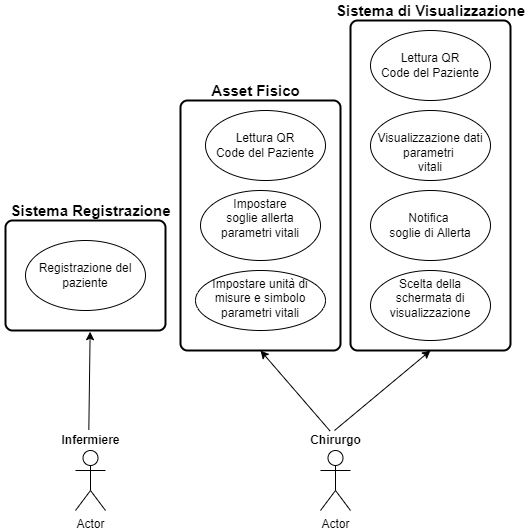

The diagram above was exported from draw.io. Its source (the exported page's mxGraphModel, read from the mxfile embedded in the PNG):
<mxGraphModel dx="1185" dy="1815" grid="1" gridSize="10" guides="1" tooltips="1" connect="1" arrows="1" fold="1" page="1" pageScale="1" pageWidth="827" pageHeight="1169" math="0" shadow="0">
  <root>
    <mxCell id="0" />
    <mxCell id="1" parent="0" />
    <mxCell id="E0ih4Q7Oy_LTi3J9L3dw-4" value="&lt;br&gt;Lettura QR&lt;br&gt;Code del Paziente" style="ellipse;whiteSpace=wrap;html=1;verticalAlign=top;" parent="1" vertex="1">
      <mxGeometry x="510" y="10" width="120" height="70" as="geometry" />
    </mxCell>
    <mxCell id="E0ih4Q7Oy_LTi3J9L3dw-7" value="" style="rounded=1;whiteSpace=wrap;html=1;absoluteArcSize=1;arcSize=14;strokeWidth=2;fontSize=15;fillColor=none;" parent="1" vertex="1">
      <mxGeometry x="490" width="160" height="330" as="geometry" />
    </mxCell>
    <mxCell id="E0ih4Q7Oy_LTi3J9L3dw-8" value="&lt;b&gt;Sistema di Visualizzazione&lt;/b&gt;" style="text;html=1;align=center;verticalAlign=middle;resizable=0;points=[];autosize=1;strokeColor=none;fillColor=none;fontSize=15;" parent="1" vertex="1">
      <mxGeometry x="470" y="-20" width="200" height="20" as="geometry" />
    </mxCell>
    <mxCell id="E0ih4Q7Oy_LTi3J9L3dw-15" value="&lt;br&gt;Visualizzazione dati parametri&amp;nbsp;&lt;br&gt;vitali" style="ellipse;whiteSpace=wrap;html=1;verticalAlign=top;" parent="1" vertex="1">
      <mxGeometry x="510" y="90" width="120" height="70" as="geometry" />
    </mxCell>
    <mxCell id="E0ih4Q7Oy_LTi3J9L3dw-16" value="Scelta della schermata di visualizzazione" style="ellipse;whiteSpace=wrap;html=1;verticalAlign=top;" parent="1" vertex="1">
      <mxGeometry x="510" y="250" width="120" height="70" as="geometry" />
    </mxCell>
    <mxCell id="3SvuiWQM9UK05cWQnXh9-1" value="Actor" style="shape=umlActor;verticalLabelPosition=bottom;verticalAlign=top;html=1;" parent="1" vertex="1">
      <mxGeometry x="460" y="430" width="30" height="60" as="geometry" />
    </mxCell>
    <mxCell id="3SvuiWQM9UK05cWQnXh9-2" value="&lt;b&gt;Chirurgo&lt;/b&gt;" style="text;html=1;align=center;verticalAlign=middle;resizable=0;points=[];autosize=1;strokeColor=none;fillColor=none;" parent="1" vertex="1">
      <mxGeometry x="440" y="410" width="70" height="20" as="geometry" />
    </mxCell>
    <mxCell id="3SvuiWQM9UK05cWQnXh9-3" value="Actor" style="shape=umlActor;verticalLabelPosition=bottom;verticalAlign=top;html=1;" parent="1" vertex="1">
      <mxGeometry x="215" y="430" width="30" height="60" as="geometry" />
    </mxCell>
    <mxCell id="3SvuiWQM9UK05cWQnXh9-4" value="&lt;b&gt;Infermiere&lt;/b&gt;" style="text;html=1;align=center;verticalAlign=middle;resizable=0;points=[];autosize=1;strokeColor=none;fillColor=none;" parent="1" vertex="1">
      <mxGeometry x="195" y="410" width="70" height="20" as="geometry" />
    </mxCell>
    <mxCell id="3SvuiWQM9UK05cWQnXh9-8" value="&lt;br&gt;Registrazione del paziente" style="ellipse;whiteSpace=wrap;html=1;verticalAlign=top;" parent="1" vertex="1">
      <mxGeometry x="165" y="220" width="120" height="70" as="geometry" />
    </mxCell>
    <mxCell id="3SvuiWQM9UK05cWQnXh9-9" value="Impostare&lt;br&gt;soglie allerta parametri vitali" style="ellipse;whiteSpace=wrap;html=1;verticalAlign=top;" parent="1" vertex="1">
      <mxGeometry x="340" y="170" width="120" height="70" as="geometry" />
    </mxCell>
    <mxCell id="3SvuiWQM9UK05cWQnXh9-10" value="Impostare unità di misure e simbolo parametri vitali" style="ellipse;whiteSpace=wrap;html=1;verticalAlign=top;" parent="1" vertex="1">
      <mxGeometry x="335" y="250" width="130" height="60" as="geometry" />
    </mxCell>
    <mxCell id="3SvuiWQM9UK05cWQnXh9-14" value="" style="rounded=1;whiteSpace=wrap;html=1;absoluteArcSize=1;arcSize=14;strokeWidth=2;fontSize=15;fillColor=none;" parent="1" vertex="1">
      <mxGeometry x="145" y="200" width="160" height="110" as="geometry" />
    </mxCell>
    <mxCell id="3SvuiWQM9UK05cWQnXh9-15" value="&lt;b&gt;Sistema Registrazione&lt;/b&gt;" style="text;html=1;align=center;verticalAlign=middle;resizable=0;points=[];autosize=1;strokeColor=none;fillColor=none;fontSize=15;" parent="1" vertex="1">
      <mxGeometry x="140" y="180" width="180" height="20" as="geometry" />
    </mxCell>
    <mxCell id="3SvuiWQM9UK05cWQnXh9-16" value="&lt;br&gt;Notifica &lt;br&gt;soglie di Allerta" style="ellipse;whiteSpace=wrap;html=1;verticalAlign=top;" parent="1" vertex="1">
      <mxGeometry x="510" y="170" width="120" height="70" as="geometry" />
    </mxCell>
    <mxCell id="3SvuiWQM9UK05cWQnXh9-24" value="" style="endArrow=classic;html=1;rounded=0;fontSize=12;exitX=0.486;exitY=0;exitDx=0;exitDy=0;exitPerimeter=0;entryX=0.5;entryY=1;entryDx=0;entryDy=0;" parent="1" source="3SvuiWQM9UK05cWQnXh9-2" target="E0ih4Q7Oy_LTi3J9L3dw-7" edge="1">
      <mxGeometry width="50" height="50" relative="1" as="geometry">
        <mxPoint x="301.99" y="441" as="sourcePoint" />
        <mxPoint x="290" y="360" as="targetPoint" />
      </mxGeometry>
    </mxCell>
    <mxCell id="fjBfHfK_7kIq0M8gZ0TI-1" value="" style="endArrow=classic;html=1;rounded=0;exitX=0.476;exitY=-0.028;exitDx=0;exitDy=0;exitPerimeter=0;entryX=0.529;entryY=1.011;entryDx=0;entryDy=0;entryPerimeter=0;" edge="1" parent="1" source="3SvuiWQM9UK05cWQnXh9-4" target="3SvuiWQM9UK05cWQnXh9-14">
      <mxGeometry width="50" height="50" relative="1" as="geometry">
        <mxPoint x="450" y="260" as="sourcePoint" />
        <mxPoint x="500" y="210" as="targetPoint" />
      </mxGeometry>
    </mxCell>
    <mxCell id="fjBfHfK_7kIq0M8gZ0TI-3" value="" style="rounded=1;whiteSpace=wrap;html=1;absoluteArcSize=1;arcSize=14;strokeWidth=2;fontSize=15;fillColor=none;" vertex="1" parent="1">
      <mxGeometry x="320" y="80" width="160" height="250" as="geometry" />
    </mxCell>
    <mxCell id="fjBfHfK_7kIq0M8gZ0TI-4" value="&lt;b&gt;Asset Fisico&lt;/b&gt;" style="text;html=1;align=center;verticalAlign=middle;resizable=0;points=[];autosize=1;strokeColor=none;fillColor=none;fontSize=15;" vertex="1" parent="1">
      <mxGeometry x="345" y="60" width="100" height="20" as="geometry" />
    </mxCell>
    <mxCell id="fjBfHfK_7kIq0M8gZ0TI-5" value="" style="endArrow=classic;html=1;rounded=0;fontSize=12;entryX=0.5;entryY=1;entryDx=0;entryDy=0;exitX=0.424;exitY=0.033;exitDx=0;exitDy=0;exitPerimeter=0;" edge="1" parent="1" source="3SvuiWQM9UK05cWQnXh9-2" target="fjBfHfK_7kIq0M8gZ0TI-3">
      <mxGeometry width="50" height="50" relative="1" as="geometry">
        <mxPoint x="550" y="410" as="sourcePoint" />
        <mxPoint x="569.2479069767444" y="369.9999999999999" as="targetPoint" />
      </mxGeometry>
    </mxCell>
    <mxCell id="fjBfHfK_7kIq0M8gZ0TI-8" value="&lt;br&gt;Lettura QR&lt;br&gt;Code del Paziente" style="ellipse;whiteSpace=wrap;html=1;verticalAlign=top;" vertex="1" parent="1">
      <mxGeometry x="345" y="90" width="120" height="70" as="geometry" />
    </mxCell>
  </root>
</mxGraphModel>